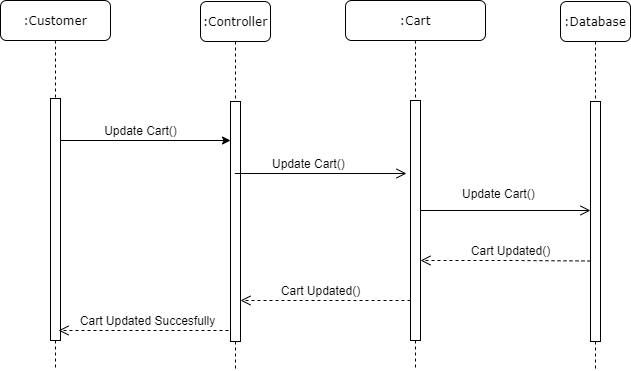

The diagram above was exported from draw.io. Its source (the exported page's mxGraphModel, read from the mxfile embedded in the PNG):
<mxGraphModel dx="1038" dy="491" grid="1" gridSize="10" guides="1" tooltips="1" connect="1" arrows="1" fold="1" page="1" pageScale="1" pageWidth="850" pageHeight="1100" math="0" shadow="0">
  <root>
    <mxCell id="0" />
    <mxCell id="1" parent="0" />
    <mxCell id="P7U8Ol4ZDjYiU9mksVDw-19" value=":Customer" style="shape=umlLifeline;perimeter=lifelinePerimeter;whiteSpace=wrap;html=1;container=1;collapsible=0;recursiveResize=0;outlineConnect=0;rounded=1;shadow=0;comic=0;labelBackgroundColor=none;strokeWidth=1;fontFamily=Verdana;fontSize=12;align=center;" vertex="1" parent="1">
      <mxGeometry x="20" y="90" width="110" height="370" as="geometry" />
    </mxCell>
    <mxCell id="P7U8Ol4ZDjYiU9mksVDw-20" value="" style="html=1;points=[];perimeter=orthogonalPerimeter;rounded=0;shadow=0;comic=0;labelBackgroundColor=none;strokeWidth=1;fontFamily=Verdana;fontSize=12;align=center;" vertex="1" parent="P7U8Ol4ZDjYiU9mksVDw-19">
      <mxGeometry x="50" y="98" width="10" height="242" as="geometry" />
    </mxCell>
    <mxCell id="P7U8Ol4ZDjYiU9mksVDw-21" value=":Controller" style="shape=umlLifeline;perimeter=lifelinePerimeter;whiteSpace=wrap;html=1;container=1;collapsible=0;recursiveResize=0;outlineConnect=0;rounded=1;shadow=0;comic=0;labelBackgroundColor=none;strokeWidth=1;fontFamily=Verdana;fontSize=12;align=center;" vertex="1" parent="1">
      <mxGeometry x="220" y="91" width="70" height="369" as="geometry" />
    </mxCell>
    <mxCell id="P7U8Ol4ZDjYiU9mksVDw-22" value="" style="html=1;points=[];perimeter=orthogonalPerimeter;rounded=0;shadow=0;comic=0;labelBackgroundColor=none;strokeWidth=1;fontFamily=Verdana;fontSize=12;align=center;" vertex="1" parent="P7U8Ol4ZDjYiU9mksVDw-21">
      <mxGeometry x="30" y="100" width="10" height="240" as="geometry" />
    </mxCell>
    <mxCell id="P7U8Ol4ZDjYiU9mksVDw-23" value=":Database" style="shape=umlLifeline;perimeter=lifelinePerimeter;whiteSpace=wrap;html=1;container=1;collapsible=0;recursiveResize=0;outlineConnect=0;rounded=1;shadow=0;comic=0;labelBackgroundColor=none;strokeWidth=1;fontFamily=Verdana;fontSize=12;align=center;" vertex="1" parent="1">
      <mxGeometry x="580" y="91" width="70" height="369" as="geometry" />
    </mxCell>
    <mxCell id="P7U8Ol4ZDjYiU9mksVDw-24" value="" style="html=1;points=[];perimeter=orthogonalPerimeter;rounded=0;shadow=0;comic=0;labelBackgroundColor=none;strokeWidth=1;fontFamily=Verdana;fontSize=12;align=center;" vertex="1" parent="P7U8Ol4ZDjYiU9mksVDw-23">
      <mxGeometry x="30" y="100" width="10" height="240" as="geometry" />
    </mxCell>
    <mxCell id="P7U8Ol4ZDjYiU9mksVDw-25" value=":Cart" style="shape=umlLifeline;perimeter=lifelinePerimeter;whiteSpace=wrap;html=1;container=1;collapsible=0;recursiveResize=0;outlineConnect=0;rounded=1;shadow=0;comic=0;labelBackgroundColor=none;strokeWidth=1;fontFamily=Verdana;fontSize=12;align=center;" vertex="1" parent="1">
      <mxGeometry x="365" y="90" width="140" height="370" as="geometry" />
    </mxCell>
    <mxCell id="P7U8Ol4ZDjYiU9mksVDw-26" value="" style="html=1;points=[];perimeter=orthogonalPerimeter;rounded=0;shadow=0;comic=0;labelBackgroundColor=none;strokeWidth=1;fontFamily=Verdana;fontSize=12;align=center;" vertex="1" parent="P7U8Ol4ZDjYiU9mksVDw-25">
      <mxGeometry x="65" y="100" width="10" height="240" as="geometry" />
    </mxCell>
    <mxCell id="P7U8Ol4ZDjYiU9mksVDw-27" value="Update Cart()" style="text;html=1;align=center;verticalAlign=middle;resizable=0;points=[];autosize=1;" vertex="1" parent="1">
      <mxGeometry x="115" y="210" width="90" height="20" as="geometry" />
    </mxCell>
    <mxCell id="P7U8Ol4ZDjYiU9mksVDw-28" value="" style="endArrow=classic;html=1;" edge="1" parent="1">
      <mxGeometry width="50" height="50" relative="1" as="geometry">
        <mxPoint x="80" y="230" as="sourcePoint" />
        <mxPoint x="250" y="230" as="targetPoint" />
      </mxGeometry>
    </mxCell>
    <mxCell id="P7U8Ol4ZDjYiU9mksVDw-29" value="Update Cart()" style="text;html=1;" vertex="1" parent="1">
      <mxGeometry x="290" y="240" width="110" height="30" as="geometry" />
    </mxCell>
    <mxCell id="P7U8Ol4ZDjYiU9mksVDw-30" value="" style="html=1;verticalAlign=bottom;endArrow=open;endSize=8;labelBackgroundColor=none;fontFamily=Verdana;fontSize=12;" edge="1" parent="1">
      <mxGeometry relative="1" as="geometry">
        <mxPoint x="426" y="263" as="targetPoint" />
        <mxPoint x="254.32352941176464" y="263" as="sourcePoint" />
        <Array as="points" />
      </mxGeometry>
    </mxCell>
    <mxCell id="P7U8Ol4ZDjYiU9mksVDw-31" value="Update Cart()" style="text;html=1;" vertex="1" parent="1">
      <mxGeometry x="480" y="270" width="110" height="30" as="geometry" />
    </mxCell>
    <mxCell id="P7U8Ol4ZDjYiU9mksVDw-32" value="" style="html=1;verticalAlign=bottom;endArrow=open;endSize=8;labelBackgroundColor=none;fontFamily=Verdana;fontSize=12;" edge="1" parent="1">
      <mxGeometry relative="1" as="geometry">
        <mxPoint x="610" y="300" as="targetPoint" />
        <mxPoint x="440" y="300" as="sourcePoint" />
        <Array as="points" />
      </mxGeometry>
    </mxCell>
    <mxCell id="P7U8Ol4ZDjYiU9mksVDw-33" value="" style="html=1;verticalAlign=bottom;endArrow=open;dashed=1;endSize=8;labelBackgroundColor=none;fontFamily=Verdana;fontSize=12;" edge="1" parent="1">
      <mxGeometry relative="1" as="geometry">
        <mxPoint x="78" y="420" as="targetPoint" />
        <mxPoint x="248" y="420" as="sourcePoint" />
        <Array as="points" />
      </mxGeometry>
    </mxCell>
    <mxCell id="P7U8Ol4ZDjYiU9mksVDw-34" value="" style="html=1;verticalAlign=bottom;endArrow=open;dashed=1;endSize=8;labelBackgroundColor=none;fontFamily=Verdana;fontSize=12;" edge="1" parent="1">
      <mxGeometry relative="1" as="geometry">
        <mxPoint x="440" y="350" as="targetPoint" />
        <mxPoint x="610" y="350.5" as="sourcePoint" />
        <Array as="points">
          <mxPoint x="532.5" y="350" />
        </Array>
      </mxGeometry>
    </mxCell>
    <mxCell id="P7U8Ol4ZDjYiU9mksVDw-35" value="Cart Updated()" style="text;html=1;align=center;verticalAlign=middle;resizable=0;points=[];autosize=1;" vertex="1" parent="1">
      <mxGeometry x="485" y="330" width="90" height="20" as="geometry" />
    </mxCell>
    <mxCell id="P7U8Ol4ZDjYiU9mksVDw-37" value="" style="html=1;verticalAlign=bottom;endArrow=open;dashed=1;endSize=8;labelBackgroundColor=none;fontFamily=Verdana;fontSize=12;" edge="1" parent="1">
      <mxGeometry relative="1" as="geometry">
        <mxPoint x="260" y="390" as="targetPoint" />
        <mxPoint x="430" y="390" as="sourcePoint" />
        <Array as="points" />
      </mxGeometry>
    </mxCell>
    <mxCell id="P7U8Ol4ZDjYiU9mksVDw-38" value="Cart Updated()" style="text;html=1;align=center;verticalAlign=middle;resizable=0;points=[];autosize=1;" vertex="1" parent="1">
      <mxGeometry x="295" y="370" width="90" height="20" as="geometry" />
    </mxCell>
    <mxCell id="P7U8Ol4ZDjYiU9mksVDw-39" value="Cart Updated Succesfully" style="text;html=1;align=center;verticalAlign=middle;resizable=0;points=[];autosize=1;" vertex="1" parent="1">
      <mxGeometry x="92" y="400" width="150" height="20" as="geometry" />
    </mxCell>
  </root>
</mxGraphModel>